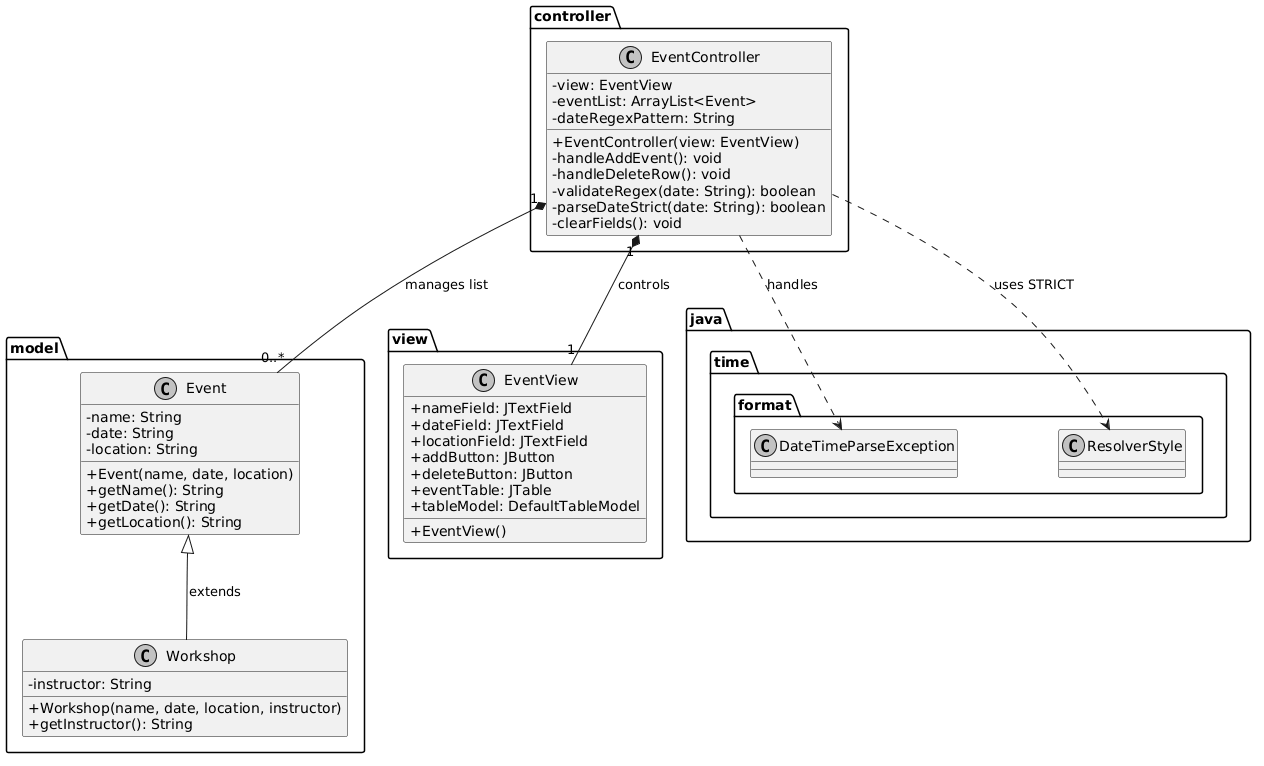

The diagram above was rendered by PlantUML. Its source (embedded in the PNG):
@startuml
' --- Styling for a Professional Report ---
skinparam classAttributeIconSize 0
skinparam monochrome true
skinparam shadowing false
skinparam nodesep 100
skinparam ranksep 80

package "controller" {
    class EventController {
        - view: EventView
        - eventList: ArrayList<Event>
        - dateRegexPattern: String
        + EventController(view: EventView)
        - handleAddEvent(): void
        - handleDeleteRow(): void
        - validateRegex(date: String): boolean
        - parseDateStrict(date: String): boolean
        - clearFields(): void
    }
}

package "model" {
    class Event {
        - name: String
        - date: String
        - location: String
        + Event(name, date, location)
        + getName(): String
        + getDate(): String
        + getLocation(): String
    }

    class Workshop {
        - instructor: String
        + Workshop(name, date, location, instructor)
        + getInstructor(): String
    }
}

package "view" {
    class EventView {
        + nameField: JTextField
        + dateField: JTextField
        + locationField: JTextField
        + addButton: JButton
        + deleteButton: JButton
        + eventTable: JTable
        + tableModel: DefaultTableModel
        + EventView()
    }
}

' --- Relationships (The OOP Core) ---

' 1. Inheritance (Is-A)
Event <|-- Workshop : extends

' 2. Composition (Has-A) - Controller manages View and Model
EventController "1" *-- "1" EventView : controls
EventController "1" *-- "0..*" Event : manages list

' 3. Dependency - Validation logic
EventController ..> java.time.format.DateTimeParseException : handles
EventController ..> java.time.format.ResolverStyle : uses STRICT
@enduml